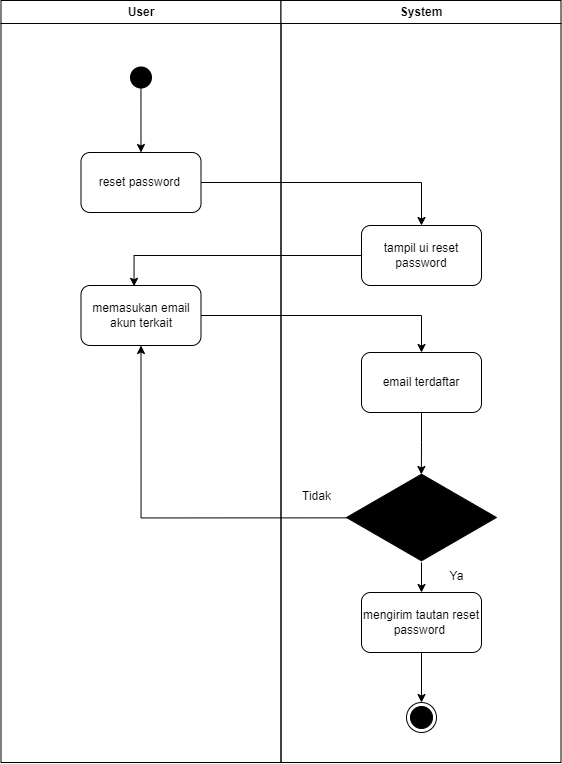

The diagram above was exported from draw.io. Its source (the exported page's mxGraphModel, read from the mxfile embedded in the PNG):
<mxGraphModel dx="1153" dy="677" grid="1" gridSize="10" guides="1" tooltips="1" connect="1" arrows="1" fold="1" page="1" pageScale="1" pageWidth="1169" pageHeight="826" background="none" math="0" shadow="0">
  <root>
    <mxCell id="0" />
    <mxCell id="1" parent="0" />
    <mxCell id="2" value="User" style="swimlane;whiteSpace=wrap" parent="1" vertex="1">
      <mxGeometry x="164.5" y="38" width="280" height="762" as="geometry" />
    </mxCell>
    <mxCell id="KGWhSCUpXCaHOJnH04Mw-41" value="" style="ellipse;html=1;shape=endState;fillColor=#000000;strokeColor=none;fontSize=12;" vertex="1" parent="2">
      <mxGeometry x="125" y="62" width="30" height="30" as="geometry" />
    </mxCell>
    <mxCell id="KGWhSCUpXCaHOJnH04Mw-43" value="reset password&amp;nbsp;" style="rounded=1;whiteSpace=wrap;html=1;fontSize=12;strokeColor=#000000;fillColor=none;" vertex="1" parent="2">
      <mxGeometry x="80" y="152" width="120" height="60" as="geometry" />
    </mxCell>
    <mxCell id="KGWhSCUpXCaHOJnH04Mw-42" value="" style="endArrow=classic;html=1;rounded=0;fontSize=12;exitX=0.498;exitY=0.835;exitDx=0;exitDy=0;exitPerimeter=0;entryX=0.5;entryY=0;entryDx=0;entryDy=0;" edge="1" parent="2" source="KGWhSCUpXCaHOJnH04Mw-41" target="KGWhSCUpXCaHOJnH04Mw-43">
      <mxGeometry width="50" height="50" relative="1" as="geometry">
        <mxPoint x="335.5" y="302" as="sourcePoint" />
        <mxPoint x="140.5" y="152" as="targetPoint" />
      </mxGeometry>
    </mxCell>
    <mxCell id="KGWhSCUpXCaHOJnH04Mw-46" value="memasukan email akun terkait" style="whiteSpace=wrap;html=1;fillColor=none;strokeColor=#000000;fontColor=rgb(0, 0, 0);rounded=1;" vertex="1" parent="2">
      <mxGeometry x="80" y="285" width="120" height="60" as="geometry" />
    </mxCell>
    <mxCell id="3" value="System" style="swimlane;whiteSpace=wrap" parent="1" vertex="1">
      <mxGeometry x="444.5" y="38" width="280" height="762" as="geometry" />
    </mxCell>
    <mxCell id="KGWhSCUpXCaHOJnH04Mw-44" value="tampil ui reset password" style="whiteSpace=wrap;html=1;fillColor=none;strokeColor=#000000;fontColor=rgb(0, 0, 0);rounded=1;" vertex="1" parent="3">
      <mxGeometry x="80.5" y="225" width="120" height="60" as="geometry" />
    </mxCell>
    <mxCell id="KGWhSCUpXCaHOJnH04Mw-48" value="email terdaftar" style="whiteSpace=wrap;html=1;fillColor=none;strokeColor=#000000;fontColor=rgb(0, 0, 0);rounded=1;" vertex="1" parent="3">
      <mxGeometry x="80.5" y="352" width="120" height="60" as="geometry" />
    </mxCell>
    <mxCell id="KGWhSCUpXCaHOJnH04Mw-62" value="" style="edgeStyle=orthogonalEdgeStyle;rounded=0;orthogonalLoop=1;jettySize=auto;html=1;fontSize=12;" edge="1" parent="3" source="KGWhSCUpXCaHOJnH04Mw-56" target="KGWhSCUpXCaHOJnH04Mw-61">
      <mxGeometry relative="1" as="geometry" />
    </mxCell>
    <mxCell id="KGWhSCUpXCaHOJnH04Mw-56" value="" style="html=1;whiteSpace=wrap;aspect=fixed;shape=isoRectangle;fontSize=12;strokeColor=#000000;fillColor=#000000;" vertex="1" parent="3">
      <mxGeometry x="65.5" y="472" width="150" height="90" as="geometry" />
    </mxCell>
    <mxCell id="KGWhSCUpXCaHOJnH04Mw-55" value="" style="edgeStyle=orthogonalEdgeStyle;rounded=0;orthogonalLoop=1;jettySize=auto;html=1;fontSize=12;entryX=0.499;entryY=0.022;entryDx=0;entryDy=0;entryPerimeter=0;" edge="1" parent="3" source="KGWhSCUpXCaHOJnH04Mw-48" target="KGWhSCUpXCaHOJnH04Mw-56">
      <mxGeometry relative="1" as="geometry">
        <mxPoint x="140.5" y="472" as="targetPoint" />
      </mxGeometry>
    </mxCell>
    <mxCell id="KGWhSCUpXCaHOJnH04Mw-58" value="&lt;span style=&quot;font-weight: normal&quot;&gt;&lt;font style=&quot;font-size: 12px&quot;&gt;Tidak&lt;/font&gt;&lt;/span&gt;" style="text;strokeColor=none;fillColor=none;html=1;fontSize=24;fontStyle=1;verticalAlign=middle;align=center;" vertex="1" parent="3">
      <mxGeometry x="-14.5" y="472" width="100" height="40" as="geometry" />
    </mxCell>
    <mxCell id="KGWhSCUpXCaHOJnH04Mw-61" value="mengirim tautan reset password&amp;nbsp;" style="rounded=1;whiteSpace=wrap;html=1;fillColor=none;strokeColor=#000000;fontColor=rgb(0, 0, 0);" vertex="1" parent="3">
      <mxGeometry x="80.5" y="592" width="120" height="60" as="geometry" />
    </mxCell>
    <mxCell id="KGWhSCUpXCaHOJnH04Mw-63" value="&lt;span style=&quot;font-weight: normal&quot;&gt;&lt;font style=&quot;font-size: 12px&quot;&gt;Ya&lt;/font&gt;&lt;/span&gt;" style="text;strokeColor=none;fillColor=none;html=1;fontSize=24;fontStyle=1;verticalAlign=middle;align=center;" vertex="1" parent="3">
      <mxGeometry x="125.5" y="552" width="100" height="40" as="geometry" />
    </mxCell>
    <mxCell id="KGWhSCUpXCaHOJnH04Mw-64" value="" style="ellipse;html=1;shape=endState;fillColor=#000000;strokeColor=#000000;fontSize=12;" vertex="1" parent="3">
      <mxGeometry x="125.5" y="702" width="30" height="30" as="geometry" />
    </mxCell>
    <mxCell id="KGWhSCUpXCaHOJnH04Mw-65" value="" style="endArrow=classic;html=1;rounded=0;fontSize=12;entryX=0.5;entryY=0;entryDx=0;entryDy=0;exitX=0.5;exitY=1;exitDx=0;exitDy=0;" edge="1" parent="3" source="KGWhSCUpXCaHOJnH04Mw-61" target="KGWhSCUpXCaHOJnH04Mw-64">
      <mxGeometry width="50" height="50" relative="1" as="geometry">
        <mxPoint x="-44.5" y="672" as="sourcePoint" />
        <mxPoint x="5.5" y="622" as="targetPoint" />
      </mxGeometry>
    </mxCell>
    <mxCell id="KGWhSCUpXCaHOJnH04Mw-45" value="" style="edgeStyle=orthogonalEdgeStyle;rounded=0;orthogonalLoop=1;jettySize=auto;html=1;fontSize=12;" edge="1" parent="1" source="KGWhSCUpXCaHOJnH04Mw-43" target="KGWhSCUpXCaHOJnH04Mw-44">
      <mxGeometry relative="1" as="geometry" />
    </mxCell>
    <mxCell id="KGWhSCUpXCaHOJnH04Mw-47" value="" style="edgeStyle=orthogonalEdgeStyle;rounded=0;orthogonalLoop=1;jettySize=auto;html=1;fontSize=12;entryX=0.442;entryY=0.013;entryDx=0;entryDy=0;entryPerimeter=0;" edge="1" parent="1" source="KGWhSCUpXCaHOJnH04Mw-44" target="KGWhSCUpXCaHOJnH04Mw-46">
      <mxGeometry relative="1" as="geometry" />
    </mxCell>
    <mxCell id="KGWhSCUpXCaHOJnH04Mw-49" value="" style="edgeStyle=orthogonalEdgeStyle;rounded=0;orthogonalLoop=1;jettySize=auto;html=1;fontSize=12;" edge="1" parent="1" source="KGWhSCUpXCaHOJnH04Mw-46" target="KGWhSCUpXCaHOJnH04Mw-48">
      <mxGeometry relative="1" as="geometry" />
    </mxCell>
    <mxCell id="KGWhSCUpXCaHOJnH04Mw-57" value="" style="edgeStyle=segmentEdgeStyle;endArrow=classic;html=1;rounded=0;fontSize=12;exitX=0.044;exitY=0.504;exitDx=0;exitDy=0;exitPerimeter=0;entryX=0.5;entryY=1;entryDx=0;entryDy=0;" edge="1" parent="1" source="KGWhSCUpXCaHOJnH04Mw-56" target="KGWhSCUpXCaHOJnH04Mw-46">
      <mxGeometry width="50" height="50" relative="1" as="geometry">
        <mxPoint x="270" y="480" as="sourcePoint" />
        <mxPoint x="180" y="220" as="targetPoint" />
      </mxGeometry>
    </mxCell>
  </root>
</mxGraphModel>